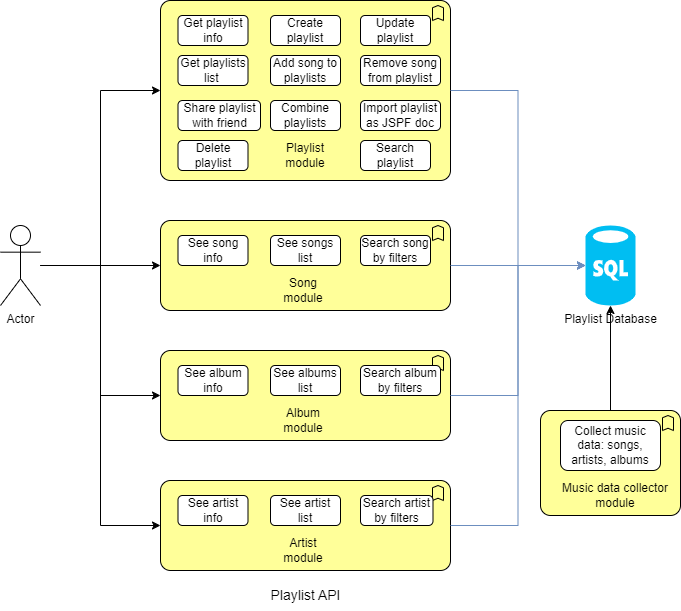

The diagram above was exported from draw.io. Its source (the exported page's mxGraphModel, read from the mxfile embedded in the PNG):
<mxGraphModel dx="1629" dy="2104" grid="1" gridSize="10" guides="1" tooltips="1" connect="1" arrows="1" fold="1" page="1" pageScale="1" pageWidth="850" pageHeight="1100" math="0" shadow="0">
  <root>
    <mxCell id="0" />
    <mxCell id="1" parent="0" />
    <mxCell id="GQg8N20qHYz3MoVH-0by-39" style="edgeStyle=orthogonalEdgeStyle;rounded=0;orthogonalLoop=1;jettySize=auto;html=1;" parent="1" source="GQg8N20qHYz3MoVH-0by-1" target="GQg8N20qHYz3MoVH-0by-2" edge="1">
      <mxGeometry relative="1" as="geometry" />
    </mxCell>
    <mxCell id="GQg8N20qHYz3MoVH-0by-1" value="Actor" style="shape=umlActor;verticalLabelPosition=bottom;verticalAlign=top;html=1;outlineConnect=0;" parent="1" vertex="1">
      <mxGeometry x="40" y="195" width="40" height="80" as="geometry" />
    </mxCell>
    <mxCell id="GQg8N20qHYz3MoVH-0by-2" value="" style="html=1;outlineConnect=0;whiteSpace=wrap;fillColor=#ffff99;shape=mxgraph.archimate.business;busType=function" parent="1" vertex="1">
      <mxGeometry x="200" y="190" width="290" height="90" as="geometry" />
    </mxCell>
    <mxCell id="GQg8N20qHYz3MoVH-0by-3" value="See songs list" style="rounded=1;whiteSpace=wrap;html=1;" parent="1" vertex="1">
      <mxGeometry x="310" y="205" width="70" height="30" as="geometry" />
    </mxCell>
    <mxCell id="GQg8N20qHYz3MoVH-0by-4" value="Song module" style="text;html=1;strokeColor=none;fillColor=none;align=center;verticalAlign=middle;whiteSpace=wrap;rounded=0;" parent="1" vertex="1">
      <mxGeometry x="312.5" y="245" width="60" height="30" as="geometry" />
    </mxCell>
    <mxCell id="GQg8N20qHYz3MoVH-0by-5" value="See song info" style="rounded=1;whiteSpace=wrap;html=1;" parent="1" vertex="1">
      <mxGeometry x="217.5" y="205" width="70" height="30" as="geometry" />
    </mxCell>
    <mxCell id="GQg8N20qHYz3MoVH-0by-6" value="Search song by filters" style="rounded=1;whiteSpace=wrap;html=1;" parent="1" vertex="1">
      <mxGeometry x="400" y="205" width="70" height="30" as="geometry" />
    </mxCell>
    <mxCell id="GQg8N20qHYz3MoVH-0by-7" value="" style="html=1;outlineConnect=0;whiteSpace=wrap;fillColor=#ffff99;shape=mxgraph.archimate.business;busType=function" parent="1" vertex="1">
      <mxGeometry x="200" y="320" width="290" height="90" as="geometry" />
    </mxCell>
    <mxCell id="GQg8N20qHYz3MoVH-0by-8" value="See albums list" style="rounded=1;whiteSpace=wrap;html=1;" parent="1" vertex="1">
      <mxGeometry x="310" y="335" width="70" height="30" as="geometry" />
    </mxCell>
    <mxCell id="GQg8N20qHYz3MoVH-0by-9" value="Album module" style="text;html=1;strokeColor=none;fillColor=none;align=center;verticalAlign=middle;whiteSpace=wrap;rounded=0;" parent="1" vertex="1">
      <mxGeometry x="312.5" y="375" width="60" height="30" as="geometry" />
    </mxCell>
    <mxCell id="GQg8N20qHYz3MoVH-0by-10" value="See album info" style="rounded=1;whiteSpace=wrap;html=1;" parent="1" vertex="1">
      <mxGeometry x="217.5" y="335" width="70" height="30" as="geometry" />
    </mxCell>
    <mxCell id="GQg8N20qHYz3MoVH-0by-11" value="Search album by filters" style="rounded=1;whiteSpace=wrap;html=1;" parent="1" vertex="1">
      <mxGeometry x="400" y="335" width="80" height="30" as="geometry" />
    </mxCell>
    <mxCell id="GQg8N20qHYz3MoVH-0by-17" value="" style="html=1;outlineConnect=0;whiteSpace=wrap;fillColor=#ffff99;shape=mxgraph.archimate.business;busType=function" parent="1" vertex="1">
      <mxGeometry x="200" y="450" width="290" height="90" as="geometry" />
    </mxCell>
    <mxCell id="GQg8N20qHYz3MoVH-0by-18" value="See artist list" style="rounded=1;whiteSpace=wrap;html=1;" parent="1" vertex="1">
      <mxGeometry x="310" y="465" width="70" height="30" as="geometry" />
    </mxCell>
    <mxCell id="GQg8N20qHYz3MoVH-0by-19" value="Artist module" style="text;html=1;strokeColor=none;fillColor=none;align=center;verticalAlign=middle;whiteSpace=wrap;rounded=0;" parent="1" vertex="1">
      <mxGeometry x="312.5" y="505" width="60" height="30" as="geometry" />
    </mxCell>
    <mxCell id="GQg8N20qHYz3MoVH-0by-20" value="See artist info" style="rounded=1;whiteSpace=wrap;html=1;" parent="1" vertex="1">
      <mxGeometry x="217.5" y="465" width="70" height="30" as="geometry" />
    </mxCell>
    <mxCell id="GQg8N20qHYz3MoVH-0by-21" value="Search artist by filters" style="rounded=1;whiteSpace=wrap;html=1;" parent="1" vertex="1">
      <mxGeometry x="400" y="465" width="72.5" height="30" as="geometry" />
    </mxCell>
    <mxCell id="GQg8N20qHYz3MoVH-0by-22" value="" style="html=1;outlineConnect=0;whiteSpace=wrap;fillColor=#ffff99;shape=mxgraph.archimate.business;busType=function" parent="1" vertex="1">
      <mxGeometry x="200" y="-30" width="290" height="180" as="geometry" />
    </mxCell>
    <mxCell id="GQg8N20qHYz3MoVH-0by-23" value="Create playlist" style="rounded=1;whiteSpace=wrap;html=1;" parent="1" vertex="1">
      <mxGeometry x="310" y="-15" width="70" height="30" as="geometry" />
    </mxCell>
    <mxCell id="GQg8N20qHYz3MoVH-0by-24" value="Playlist module" style="text;html=1;strokeColor=none;fillColor=none;align=center;verticalAlign=middle;whiteSpace=wrap;rounded=0;" parent="1" vertex="1">
      <mxGeometry x="315" y="110" width="60" height="30" as="geometry" />
    </mxCell>
    <mxCell id="GQg8N20qHYz3MoVH-0by-25" value="Get playlist info" style="rounded=1;whiteSpace=wrap;html=1;" parent="1" vertex="1">
      <mxGeometry x="217.5" y="-15" width="70" height="30" as="geometry" />
    </mxCell>
    <mxCell id="GQg8N20qHYz3MoVH-0by-26" value="Update playlist" style="rounded=1;whiteSpace=wrap;html=1;" parent="1" vertex="1">
      <mxGeometry x="400" y="-15" width="70" height="30" as="geometry" />
    </mxCell>
    <mxCell id="GQg8N20qHYz3MoVH-0by-27" value="Playlist Database" style="verticalLabelPosition=bottom;html=1;verticalAlign=top;align=center;strokeColor=none;fillColor=#00BEF2;shape=mxgraph.azure.sql_database;" parent="1" vertex="1">
      <mxGeometry x="625.0000000000001" y="195" width="50" height="80" as="geometry" />
    </mxCell>
    <mxCell id="GQg8N20qHYz3MoVH-0by-28" value="Remove song from playlist" style="rounded=1;whiteSpace=wrap;html=1;" parent="1" vertex="1">
      <mxGeometry x="400" y="25" width="80" height="30" as="geometry" />
    </mxCell>
    <mxCell id="GQg8N20qHYz3MoVH-0by-29" value="Add song to playlists" style="rounded=1;whiteSpace=wrap;html=1;" parent="1" vertex="1">
      <mxGeometry x="310" y="25" width="70" height="30" as="geometry" />
    </mxCell>
    <mxCell id="GQg8N20qHYz3MoVH-0by-30" value="Get playlists list&amp;nbsp;" style="rounded=1;whiteSpace=wrap;html=1;" parent="1" vertex="1">
      <mxGeometry x="217.5" y="25" width="70" height="30" as="geometry" />
    </mxCell>
    <mxCell id="GQg8N20qHYz3MoVH-0by-31" value="Share playlist with friend" style="rounded=1;whiteSpace=wrap;html=1;" parent="1" vertex="1">
      <mxGeometry x="217.5" y="70" width="82.5" height="30" as="geometry" />
    </mxCell>
    <mxCell id="GQg8N20qHYz3MoVH-0by-33" value="Combine playlists" style="rounded=1;whiteSpace=wrap;html=1;" parent="1" vertex="1">
      <mxGeometry x="310" y="70" width="70" height="30" as="geometry" />
    </mxCell>
    <mxCell id="GQg8N20qHYz3MoVH-0by-34" value="Import playlist as JSPF doc" style="rounded=1;whiteSpace=wrap;html=1;" parent="1" vertex="1">
      <mxGeometry x="400" y="70" width="80" height="30" as="geometry" />
    </mxCell>
    <mxCell id="GQg8N20qHYz3MoVH-0by-35" value="Delete playlist" style="rounded=1;whiteSpace=wrap;html=1;" parent="1" vertex="1">
      <mxGeometry x="217.5" y="110" width="70" height="30" as="geometry" />
    </mxCell>
    <mxCell id="GQg8N20qHYz3MoVH-0by-36" value="Search playlist" style="rounded=1;whiteSpace=wrap;html=1;" parent="1" vertex="1">
      <mxGeometry x="400" y="110" width="70" height="30" as="geometry" />
    </mxCell>
    <mxCell id="GQg8N20qHYz3MoVH-0by-38" style="edgeStyle=orthogonalEdgeStyle;rounded=0;orthogonalLoop=1;jettySize=auto;html=1;entryX=0;entryY=0.5;entryDx=0;entryDy=0;entryPerimeter=0;" parent="1" source="GQg8N20qHYz3MoVH-0by-1" target="GQg8N20qHYz3MoVH-0by-22" edge="1">
      <mxGeometry relative="1" as="geometry" />
    </mxCell>
    <mxCell id="GQg8N20qHYz3MoVH-0by-40" style="edgeStyle=orthogonalEdgeStyle;rounded=0;orthogonalLoop=1;jettySize=auto;html=1;entryX=0;entryY=0.5;entryDx=0;entryDy=0;entryPerimeter=0;fillColor=#dae8fc;strokeColor=#6c8ebf;" parent="1" source="GQg8N20qHYz3MoVH-0by-2" target="GQg8N20qHYz3MoVH-0by-27" edge="1">
      <mxGeometry relative="1" as="geometry" />
    </mxCell>
    <mxCell id="GQg8N20qHYz3MoVH-0by-41" style="edgeStyle=orthogonalEdgeStyle;rounded=0;orthogonalLoop=1;jettySize=auto;html=1;entryX=0;entryY=0.5;entryDx=0;entryDy=0;entryPerimeter=0;" parent="1" source="GQg8N20qHYz3MoVH-0by-1" target="GQg8N20qHYz3MoVH-0by-7" edge="1">
      <mxGeometry relative="1" as="geometry" />
    </mxCell>
    <mxCell id="GQg8N20qHYz3MoVH-0by-42" style="edgeStyle=orthogonalEdgeStyle;rounded=0;orthogonalLoop=1;jettySize=auto;html=1;entryX=0;entryY=0.5;entryDx=0;entryDy=0;entryPerimeter=0;" parent="1" source="GQg8N20qHYz3MoVH-0by-1" target="GQg8N20qHYz3MoVH-0by-17" edge="1">
      <mxGeometry relative="1" as="geometry" />
    </mxCell>
    <mxCell id="GQg8N20qHYz3MoVH-0by-44" style="edgeStyle=orthogonalEdgeStyle;rounded=0;orthogonalLoop=1;jettySize=auto;html=1;entryX=0;entryY=0.5;entryDx=0;entryDy=0;entryPerimeter=0;fillColor=#dae8fc;strokeColor=#6c8ebf;" parent="1" source="GQg8N20qHYz3MoVH-0by-17" target="GQg8N20qHYz3MoVH-0by-27" edge="1">
      <mxGeometry relative="1" as="geometry" />
    </mxCell>
    <mxCell id="GQg8N20qHYz3MoVH-0by-46" style="edgeStyle=orthogonalEdgeStyle;rounded=0;orthogonalLoop=1;jettySize=auto;html=1;entryX=0;entryY=0.5;entryDx=0;entryDy=0;entryPerimeter=0;fillColor=#dae8fc;strokeColor=#6c8ebf;" parent="1" source="GQg8N20qHYz3MoVH-0by-22" target="GQg8N20qHYz3MoVH-0by-27" edge="1">
      <mxGeometry relative="1" as="geometry" />
    </mxCell>
    <mxCell id="GQg8N20qHYz3MoVH-0by-48" style="edgeStyle=orthogonalEdgeStyle;rounded=0;orthogonalLoop=1;jettySize=auto;html=1;entryX=0;entryY=0.5;entryDx=0;entryDy=0;entryPerimeter=0;fillColor=#dae8fc;strokeColor=#6c8ebf;" parent="1" source="GQg8N20qHYz3MoVH-0by-7" target="GQg8N20qHYz3MoVH-0by-27" edge="1">
      <mxGeometry relative="1" as="geometry" />
    </mxCell>
    <mxCell id="GQg8N20qHYz3MoVH-0by-49" value="&lt;font style=&quot;font-size: 14px;&quot;&gt;Playlist API&lt;/font&gt;" style="text;html=1;align=center;verticalAlign=middle;resizable=0;points=[];autosize=1;strokeColor=none;fillColor=none;" parent="1" vertex="1">
      <mxGeometry x="300" y="550" width="90" height="30" as="geometry" />
    </mxCell>
    <mxCell id="f6tGn7RHEnnG0VHwo3_o-5" style="edgeStyle=orthogonalEdgeStyle;rounded=0;orthogonalLoop=1;jettySize=auto;html=1;" edge="1" parent="1" source="f6tGn7RHEnnG0VHwo3_o-1" target="GQg8N20qHYz3MoVH-0by-27">
      <mxGeometry relative="1" as="geometry" />
    </mxCell>
    <mxCell id="f6tGn7RHEnnG0VHwo3_o-1" value="" style="html=1;outlineConnect=0;whiteSpace=wrap;fillColor=#ffff99;shape=mxgraph.archimate.business;busType=function" vertex="1" parent="1">
      <mxGeometry x="580" y="380" width="140" height="105" as="geometry" />
    </mxCell>
    <mxCell id="f6tGn7RHEnnG0VHwo3_o-2" value="Music data collector module" style="text;html=1;strokeColor=none;fillColor=none;align=center;verticalAlign=middle;whiteSpace=wrap;rounded=0;" vertex="1" parent="1">
      <mxGeometry x="600" y="450" width="110" height="30" as="geometry" />
    </mxCell>
    <mxCell id="f6tGn7RHEnnG0VHwo3_o-4" value="Collect music data: songs, artists, albums" style="rounded=1;whiteSpace=wrap;html=1;" vertex="1" parent="1">
      <mxGeometry x="600" y="390" width="100" height="50" as="geometry" />
    </mxCell>
  </root>
</mxGraphModel>